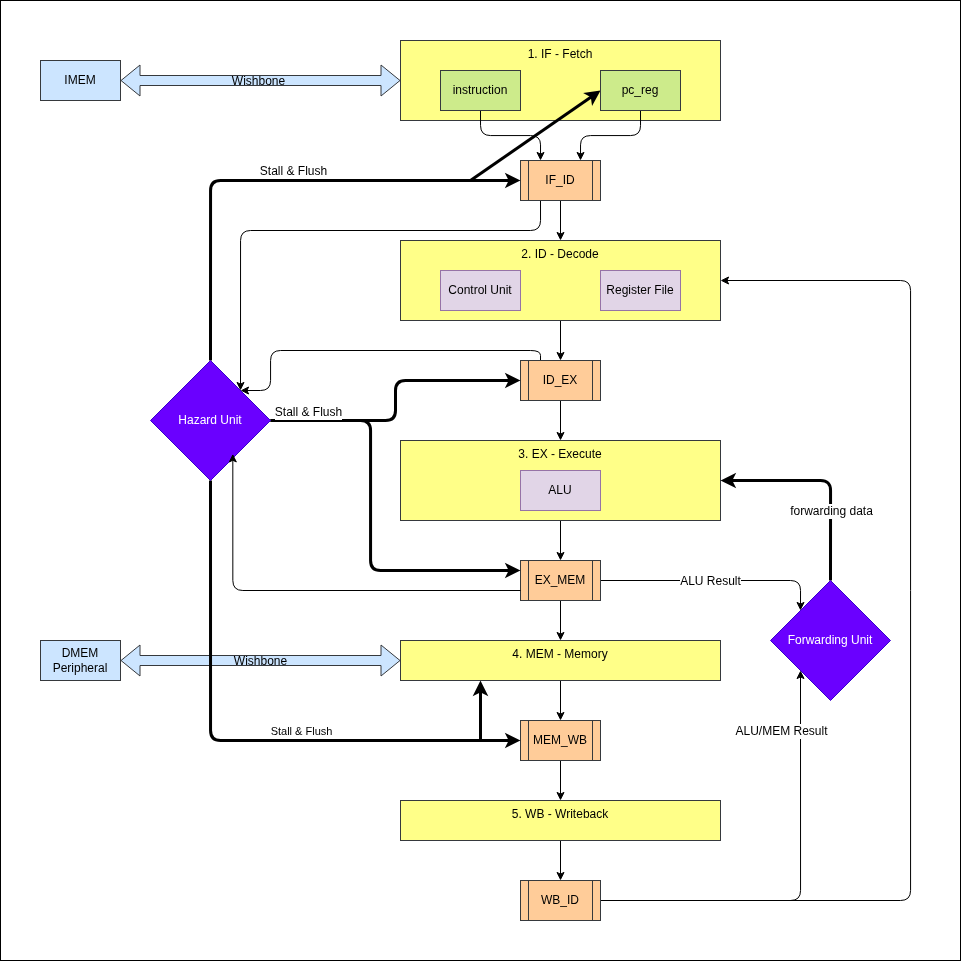

The diagram above was exported from draw.io. Its source (the exported page's mxGraphModel, read from the mxfile embedded in the PNG):
<mxGraphModel dx="2245" dy="1060" grid="1" gridSize="10" guides="1" tooltips="1" connect="1" arrows="1" fold="1" page="1" pageScale="1" pageWidth="850" pageHeight="1100" math="0" shadow="0">
  <root>
    <mxCell id="0" />
    <mxCell id="1" parent="0" />
    <mxCell id="1_DenqgfBlqku6l5MxkB-54" value="" style="rounded=0;whiteSpace=wrap;html=1;" vertex="1" parent="1">
      <mxGeometry x="-120" width="960" height="960" as="geometry" />
    </mxCell>
    <mxCell id="1_DenqgfBlqku6l5MxkB-17" style="edgeStyle=none;html=1;exitX=0;exitY=0.5;exitDx=0;exitDy=0;entryX=0;entryY=0.5;entryDx=0;entryDy=0;" edge="1" parent="1" source="1_DenqgfBlqku6l5MxkB-1" target="1_DenqgfBlqku6l5MxkB-11">
      <mxGeometry relative="1" as="geometry" />
    </mxCell>
    <mxCell id="1_DenqgfBlqku6l5MxkB-1" value="1. IF - Fetch" style="rounded=0;whiteSpace=wrap;html=1;fillColor=#ffff88;strokeColor=#36393d;verticalAlign=top;" vertex="1" parent="1">
      <mxGeometry x="280" y="40" width="320" height="80" as="geometry" />
    </mxCell>
    <mxCell id="1_DenqgfBlqku6l5MxkB-50" style="edgeStyle=none;html=1;entryX=0;entryY=0.5;entryDx=0;entryDy=0;strokeWidth=3;" edge="1" parent="1" target="1_DenqgfBlqku6l5MxkB-10">
      <mxGeometry relative="1" as="geometry">
        <mxPoint x="310" y="150" as="targetPoint" />
        <mxPoint x="350" y="180" as="sourcePoint" />
      </mxGeometry>
    </mxCell>
    <mxCell id="1_DenqgfBlqku6l5MxkB-24" style="edgeStyle=none;html=1;exitX=0.5;exitY=1;exitDx=0;exitDy=0;entryX=0.5;entryY=0;entryDx=0;entryDy=0;" edge="1" parent="1" source="1_DenqgfBlqku6l5MxkB-2" target="1_DenqgfBlqku6l5MxkB-7">
      <mxGeometry relative="1" as="geometry" />
    </mxCell>
    <mxCell id="1_DenqgfBlqku6l5MxkB-2" value="2. ID - Decode" style="rounded=0;whiteSpace=wrap;html=1;fillColor=#ffff88;strokeColor=#36393d;verticalAlign=top;" vertex="1" parent="1">
      <mxGeometry x="280" y="240" width="320" height="80" as="geometry" />
    </mxCell>
    <mxCell id="1_DenqgfBlqku6l5MxkB-26" style="edgeStyle=none;html=1;exitX=0.5;exitY=1;exitDx=0;exitDy=0;entryX=0.5;entryY=0;entryDx=0;entryDy=0;" edge="1" parent="1" source="1_DenqgfBlqku6l5MxkB-3" target="1_DenqgfBlqku6l5MxkB-8">
      <mxGeometry relative="1" as="geometry" />
    </mxCell>
    <mxCell id="1_DenqgfBlqku6l5MxkB-3" value="3. EX - Execute" style="rounded=0;whiteSpace=wrap;html=1;fillColor=#ffff88;strokeColor=#36393d;verticalAlign=top;" vertex="1" parent="1">
      <mxGeometry x="280" y="440" width="320" height="80" as="geometry" />
    </mxCell>
    <mxCell id="1_DenqgfBlqku6l5MxkB-31" style="edgeStyle=none;html=1;exitX=0.5;exitY=1;exitDx=0;exitDy=0;entryX=0.5;entryY=0;entryDx=0;entryDy=0;" edge="1" parent="1" source="1_DenqgfBlqku6l5MxkB-4" target="1_DenqgfBlqku6l5MxkB-9">
      <mxGeometry relative="1" as="geometry" />
    </mxCell>
    <mxCell id="1_DenqgfBlqku6l5MxkB-49" style="edgeStyle=none;html=1;entryX=0.25;entryY=1;entryDx=0;entryDy=0;strokeWidth=3;" edge="1" parent="1" target="1_DenqgfBlqku6l5MxkB-4">
      <mxGeometry relative="1" as="geometry">
        <mxPoint x="280" y="740" as="targetPoint" />
        <mxPoint x="360" y="740" as="sourcePoint" />
      </mxGeometry>
    </mxCell>
    <mxCell id="1_DenqgfBlqku6l5MxkB-4" value="4. MEM - Memory" style="rounded=0;whiteSpace=wrap;html=1;fillColor=#ffff88;strokeColor=#36393d;verticalAlign=top;" vertex="1" parent="1">
      <mxGeometry x="280" y="640" width="320" height="40" as="geometry" />
    </mxCell>
    <mxCell id="1_DenqgfBlqku6l5MxkB-38" style="edgeStyle=none;html=1;exitX=0.5;exitY=1;exitDx=0;exitDy=0;entryX=0.5;entryY=0;entryDx=0;entryDy=0;" edge="1" parent="1" source="1_DenqgfBlqku6l5MxkB-5" target="1_DenqgfBlqku6l5MxkB-37">
      <mxGeometry relative="1" as="geometry" />
    </mxCell>
    <mxCell id="1_DenqgfBlqku6l5MxkB-5" value="5. WB - Writeback" style="rounded=0;whiteSpace=wrap;html=1;fillColor=#ffff88;strokeColor=#36393d;verticalAlign=top;" vertex="1" parent="1">
      <mxGeometry x="280" y="800" width="320" height="40" as="geometry" />
    </mxCell>
    <mxCell id="1_DenqgfBlqku6l5MxkB-22" style="edgeStyle=none;html=1;exitX=0.5;exitY=1;exitDx=0;exitDy=0;entryX=0.5;entryY=0;entryDx=0;entryDy=0;" edge="1" parent="1" source="1_DenqgfBlqku6l5MxkB-6" target="1_DenqgfBlqku6l5MxkB-2">
      <mxGeometry relative="1" as="geometry" />
    </mxCell>
    <mxCell id="1_DenqgfBlqku6l5MxkB-55" style="edgeStyle=orthogonalEdgeStyle;html=1;exitX=0.25;exitY=1;exitDx=0;exitDy=0;entryX=1;entryY=0;entryDx=0;entryDy=0;" edge="1" parent="1" source="1_DenqgfBlqku6l5MxkB-6" target="1_DenqgfBlqku6l5MxkB-33">
      <mxGeometry relative="1" as="geometry">
        <Array as="points">
          <mxPoint x="420" y="230" />
          <mxPoint x="120" y="230" />
        </Array>
      </mxGeometry>
    </mxCell>
    <mxCell id="1_DenqgfBlqku6l5MxkB-6" value="IF_ID" style="shape=process;whiteSpace=wrap;html=1;backgroundOutline=1;fillColor=#ffcc99;strokeColor=#36393d;" vertex="1" parent="1">
      <mxGeometry x="400" y="160" width="80" height="40" as="geometry" />
    </mxCell>
    <mxCell id="1_DenqgfBlqku6l5MxkB-25" style="edgeStyle=none;html=1;exitX=0.5;exitY=1;exitDx=0;exitDy=0;entryX=0.5;entryY=0;entryDx=0;entryDy=0;" edge="1" parent="1" source="1_DenqgfBlqku6l5MxkB-7" target="1_DenqgfBlqku6l5MxkB-3">
      <mxGeometry relative="1" as="geometry" />
    </mxCell>
    <mxCell id="1_DenqgfBlqku6l5MxkB-56" style="edgeStyle=orthogonalEdgeStyle;html=1;exitX=0.25;exitY=0;exitDx=0;exitDy=0;entryX=1;entryY=0;entryDx=0;entryDy=0;" edge="1" parent="1" source="1_DenqgfBlqku6l5MxkB-7" target="1_DenqgfBlqku6l5MxkB-33">
      <mxGeometry relative="1" as="geometry">
        <Array as="points">
          <mxPoint x="420" y="350" />
          <mxPoint x="150" y="350" />
          <mxPoint x="150" y="390" />
        </Array>
      </mxGeometry>
    </mxCell>
    <mxCell id="1_DenqgfBlqku6l5MxkB-7" value="ID_EX" style="shape=process;whiteSpace=wrap;html=1;backgroundOutline=1;fillColor=#ffcc99;strokeColor=#36393d;" vertex="1" parent="1">
      <mxGeometry x="400" y="360" width="80" height="40" as="geometry" />
    </mxCell>
    <mxCell id="1_DenqgfBlqku6l5MxkB-27" style="edgeStyle=none;html=1;exitX=0.5;exitY=1;exitDx=0;exitDy=0;entryX=0.5;entryY=0;entryDx=0;entryDy=0;" edge="1" parent="1" source="1_DenqgfBlqku6l5MxkB-8" target="1_DenqgfBlqku6l5MxkB-4">
      <mxGeometry relative="1" as="geometry" />
    </mxCell>
    <mxCell id="1_DenqgfBlqku6l5MxkB-35" style="edgeStyle=orthogonalEdgeStyle;html=1;exitX=1;exitY=0.5;exitDx=0;exitDy=0;entryX=0;entryY=0;entryDx=0;entryDy=0;" edge="1" parent="1" source="1_DenqgfBlqku6l5MxkB-8" target="1_DenqgfBlqku6l5MxkB-34">
      <mxGeometry relative="1" as="geometry">
        <Array as="points">
          <mxPoint x="680" y="580" />
        </Array>
      </mxGeometry>
    </mxCell>
    <mxCell id="1_DenqgfBlqku6l5MxkB-36" value="ALU Result" style="edgeLabel;html=1;align=center;verticalAlign=middle;resizable=0;points=[];fontSize=12;" vertex="1" connectable="0" parent="1_DenqgfBlqku6l5MxkB-35">
      <mxGeometry x="-0.0333" y="-1" relative="1" as="geometry">
        <mxPoint x="-1" y="-1" as="offset" />
      </mxGeometry>
    </mxCell>
    <mxCell id="1_DenqgfBlqku6l5MxkB-8" value="EX_MEM" style="shape=process;whiteSpace=wrap;html=1;backgroundOutline=1;fillColor=#ffcc99;strokeColor=#36393d;" vertex="1" parent="1">
      <mxGeometry x="400" y="560" width="80" height="40" as="geometry" />
    </mxCell>
    <mxCell id="1_DenqgfBlqku6l5MxkB-32" style="edgeStyle=none;html=1;exitX=0.5;exitY=1;exitDx=0;exitDy=0;entryX=0.5;entryY=0;entryDx=0;entryDy=0;" edge="1" parent="1" source="1_DenqgfBlqku6l5MxkB-9" target="1_DenqgfBlqku6l5MxkB-5">
      <mxGeometry relative="1" as="geometry" />
    </mxCell>
    <mxCell id="1_DenqgfBlqku6l5MxkB-42" style="edgeStyle=orthogonalEdgeStyle;html=1;exitX=1;exitY=0.5;exitDx=0;exitDy=0;entryX=0;entryY=1;entryDx=0;entryDy=0;" edge="1" parent="1" source="1_DenqgfBlqku6l5MxkB-37" target="1_DenqgfBlqku6l5MxkB-34">
      <mxGeometry relative="1" as="geometry" />
    </mxCell>
    <mxCell id="1_DenqgfBlqku6l5MxkB-43" value="ALU/MEM Result" style="edgeLabel;html=1;align=center;verticalAlign=middle;resizable=0;points=[];fontSize=12;" vertex="1" connectable="0" parent="1_DenqgfBlqku6l5MxkB-42">
      <mxGeometry x="-0.2027" relative="1" as="geometry">
        <mxPoint x="8" y="-170" as="offset" />
      </mxGeometry>
    </mxCell>
    <mxCell id="1_DenqgfBlqku6l5MxkB-9" value="MEM_WB" style="shape=process;whiteSpace=wrap;html=1;backgroundOutline=1;fillColor=#ffcc99;strokeColor=#36393d;" vertex="1" parent="1">
      <mxGeometry x="400" y="720" width="80" height="40" as="geometry" />
    </mxCell>
    <mxCell id="1_DenqgfBlqku6l5MxkB-19" style="edgeStyle=orthogonalEdgeStyle;html=1;exitX=0.5;exitY=1;exitDx=0;exitDy=0;entryX=0.75;entryY=0;entryDx=0;entryDy=0;" edge="1" parent="1" source="1_DenqgfBlqku6l5MxkB-10" target="1_DenqgfBlqku6l5MxkB-6">
      <mxGeometry relative="1" as="geometry" />
    </mxCell>
    <mxCell id="1_DenqgfBlqku6l5MxkB-10" value="pc_reg" style="rounded=0;whiteSpace=wrap;html=1;fillColor=#cdeb8b;strokeColor=#36393d;" vertex="1" parent="1">
      <mxGeometry x="480" y="70" width="80" height="40" as="geometry" />
    </mxCell>
    <mxCell id="1_DenqgfBlqku6l5MxkB-18" style="edgeStyle=orthogonalEdgeStyle;html=1;exitX=0.5;exitY=1;exitDx=0;exitDy=0;entryX=0.25;entryY=0;entryDx=0;entryDy=0;" edge="1" parent="1" source="1_DenqgfBlqku6l5MxkB-11" target="1_DenqgfBlqku6l5MxkB-6">
      <mxGeometry relative="1" as="geometry" />
    </mxCell>
    <mxCell id="1_DenqgfBlqku6l5MxkB-11" value="instruction" style="rounded=0;whiteSpace=wrap;html=1;fillColor=#cdeb8b;strokeColor=#36393d;" vertex="1" parent="1">
      <mxGeometry x="320" y="70" width="80" height="40" as="geometry" />
    </mxCell>
    <mxCell id="1_DenqgfBlqku6l5MxkB-12" value="" style="shape=flexArrow;endArrow=classic;startArrow=classic;html=1;exitX=0;exitY=0.5;exitDx=0;exitDy=0;fillColor=#cce5ff;strokeColor=#36393d;" edge="1" parent="1" source="1_DenqgfBlqku6l5MxkB-1" target="1_DenqgfBlqku6l5MxkB-13">
      <mxGeometry width="100" height="100" relative="1" as="geometry">
        <mxPoint x="160" y="310" as="sourcePoint" />
        <mxPoint x="260" y="210" as="targetPoint" />
      </mxGeometry>
    </mxCell>
    <mxCell id="1_DenqgfBlqku6l5MxkB-14" value="Wishbone" style="edgeLabel;html=1;align=center;verticalAlign=middle;resizable=0;points=[];labelBackgroundColor=none;fontSize=12;" vertex="1" connectable="0" parent="1_DenqgfBlqku6l5MxkB-12">
      <mxGeometry x="0.0167" y="1" relative="1" as="geometry">
        <mxPoint y="-1" as="offset" />
      </mxGeometry>
    </mxCell>
    <mxCell id="1_DenqgfBlqku6l5MxkB-13" value="IMEM" style="rounded=0;whiteSpace=wrap;html=1;fillColor=#cce5ff;strokeColor=#36393d;" vertex="1" parent="1">
      <mxGeometry x="-80" y="60" width="80" height="40" as="geometry" />
    </mxCell>
    <mxCell id="1_DenqgfBlqku6l5MxkB-20" value="Control Unit" style="rounded=0;whiteSpace=wrap;html=1;fillColor=#e1d5e7;strokeColor=#9673a6;" vertex="1" parent="1">
      <mxGeometry x="320" y="270" width="80" height="40" as="geometry" />
    </mxCell>
    <mxCell id="1_DenqgfBlqku6l5MxkB-21" value="Register File" style="rounded=0;whiteSpace=wrap;html=1;fillColor=#e1d5e7;strokeColor=#9673a6;" vertex="1" parent="1">
      <mxGeometry x="480" y="270" width="80" height="40" as="geometry" />
    </mxCell>
    <mxCell id="1_DenqgfBlqku6l5MxkB-23" value="ALU" style="rounded=0;whiteSpace=wrap;html=1;fillColor=#e1d5e7;strokeColor=#9673a6;" vertex="1" parent="1">
      <mxGeometry x="400" y="470" width="80" height="40" as="geometry" />
    </mxCell>
    <mxCell id="1_DenqgfBlqku6l5MxkB-28" value="DMEM&lt;div&gt;Peripheral&lt;/div&gt;" style="rounded=0;whiteSpace=wrap;html=1;fillColor=#cce5ff;strokeColor=#36393d;" vertex="1" parent="1">
      <mxGeometry x="-80" y="640" width="80" height="40" as="geometry" />
    </mxCell>
    <mxCell id="1_DenqgfBlqku6l5MxkB-29" value="" style="shape=flexArrow;endArrow=classic;startArrow=classic;html=1;fillColor=#cce5ff;strokeColor=#36393d;entryX=0;entryY=0.5;entryDx=0;entryDy=0;exitX=1;exitY=0.5;exitDx=0;exitDy=0;" edge="1" parent="1" source="1_DenqgfBlqku6l5MxkB-28" target="1_DenqgfBlqku6l5MxkB-4">
      <mxGeometry width="100" height="100" relative="1" as="geometry">
        <mxPoint x="160" y="660" as="sourcePoint" />
        <mxPoint x="610" y="680" as="targetPoint" />
      </mxGeometry>
    </mxCell>
    <mxCell id="1_DenqgfBlqku6l5MxkB-30" value="Wishbone" style="edgeLabel;html=1;align=center;verticalAlign=middle;resizable=0;points=[];labelBackgroundColor=none;fontSize=12;" vertex="1" connectable="0" parent="1_DenqgfBlqku6l5MxkB-29">
      <mxGeometry x="0.0167" y="1" relative="1" as="geometry">
        <mxPoint x="-3" y="1" as="offset" />
      </mxGeometry>
    </mxCell>
    <mxCell id="1_DenqgfBlqku6l5MxkB-44" style="edgeStyle=orthogonalEdgeStyle;html=1;exitX=0.5;exitY=0;exitDx=0;exitDy=0;entryX=0;entryY=0.5;entryDx=0;entryDy=0;strokeWidth=3;" edge="1" parent="1" source="1_DenqgfBlqku6l5MxkB-33" target="1_DenqgfBlqku6l5MxkB-6">
      <mxGeometry relative="1" as="geometry">
        <Array as="points">
          <mxPoint x="90" y="180" />
        </Array>
      </mxGeometry>
    </mxCell>
    <mxCell id="1_DenqgfBlqku6l5MxkB-51" value="Stall &amp;amp; Flush" style="edgeLabel;html=1;align=center;verticalAlign=middle;resizable=0;points=[];fontSize=12;" vertex="1" connectable="0" parent="1_DenqgfBlqku6l5MxkB-44">
      <mxGeometry x="0.0706" y="-3" relative="1" as="geometry">
        <mxPoint y="-13" as="offset" />
      </mxGeometry>
    </mxCell>
    <mxCell id="1_DenqgfBlqku6l5MxkB-45" style="edgeStyle=orthogonalEdgeStyle;html=1;entryX=0;entryY=0.5;entryDx=0;entryDy=0;strokeWidth=3;" edge="1" parent="1" source="1_DenqgfBlqku6l5MxkB-33" target="1_DenqgfBlqku6l5MxkB-7">
      <mxGeometry relative="1" as="geometry" />
    </mxCell>
    <mxCell id="1_DenqgfBlqku6l5MxkB-46" style="edgeStyle=orthogonalEdgeStyle;html=1;exitX=1;exitY=0.5;exitDx=0;exitDy=0;entryX=0;entryY=0.25;entryDx=0;entryDy=0;strokeWidth=3;" edge="1" parent="1" source="1_DenqgfBlqku6l5MxkB-33" target="1_DenqgfBlqku6l5MxkB-8">
      <mxGeometry relative="1" as="geometry">
        <Array as="points">
          <mxPoint x="250" y="420" />
          <mxPoint x="250" y="570" />
        </Array>
      </mxGeometry>
    </mxCell>
    <mxCell id="1_DenqgfBlqku6l5MxkB-47" style="edgeStyle=orthogonalEdgeStyle;html=1;exitX=0.5;exitY=1;exitDx=0;exitDy=0;entryX=0;entryY=0.5;entryDx=0;entryDy=0;strokeWidth=3;" edge="1" parent="1" source="1_DenqgfBlqku6l5MxkB-33" target="1_DenqgfBlqku6l5MxkB-9">
      <mxGeometry relative="1" as="geometry" />
    </mxCell>
    <mxCell id="1_DenqgfBlqku6l5MxkB-33" value="Hazard Unit" style="rhombus;whiteSpace=wrap;html=1;fillColor=#6a00ff;fontColor=#ffffff;strokeColor=#3700CC;" vertex="1" parent="1">
      <mxGeometry x="30" y="360" width="120" height="120" as="geometry" />
    </mxCell>
    <mxCell id="1_DenqgfBlqku6l5MxkB-40" style="edgeStyle=orthogonalEdgeStyle;html=1;exitX=0.5;exitY=0;exitDx=0;exitDy=0;entryX=1;entryY=0.5;entryDx=0;entryDy=0;strokeWidth=3;" edge="1" parent="1" source="1_DenqgfBlqku6l5MxkB-34" target="1_DenqgfBlqku6l5MxkB-3">
      <mxGeometry relative="1" as="geometry" />
    </mxCell>
    <mxCell id="1_DenqgfBlqku6l5MxkB-41" value="forwarding data" style="edgeLabel;html=1;align=center;verticalAlign=middle;resizable=0;points=[];fontSize=12;" vertex="1" connectable="0" parent="1_DenqgfBlqku6l5MxkB-40">
      <mxGeometry x="0.276" y="1" relative="1" as="geometry">
        <mxPoint x="35" y="29" as="offset" />
      </mxGeometry>
    </mxCell>
    <mxCell id="1_DenqgfBlqku6l5MxkB-34" value="Forwarding Unit" style="rhombus;whiteSpace=wrap;html=1;fillColor=#6a00ff;fontColor=#ffffff;strokeColor=#3700CC;" vertex="1" parent="1">
      <mxGeometry x="650" y="580" width="120" height="120" as="geometry" />
    </mxCell>
    <mxCell id="1_DenqgfBlqku6l5MxkB-39" style="edgeStyle=orthogonalEdgeStyle;html=1;exitX=1;exitY=0.5;exitDx=0;exitDy=0;entryX=1;entryY=0.5;entryDx=0;entryDy=0;" edge="1" parent="1" source="1_DenqgfBlqku6l5MxkB-37" target="1_DenqgfBlqku6l5MxkB-2">
      <mxGeometry relative="1" as="geometry">
        <Array as="points">
          <mxPoint x="790" y="900" />
          <mxPoint x="790" y="280" />
        </Array>
      </mxGeometry>
    </mxCell>
    <mxCell id="1_DenqgfBlqku6l5MxkB-37" value="WB_ID" style="shape=process;whiteSpace=wrap;html=1;backgroundOutline=1;fillColor=#ffcc99;strokeColor=#36393d;" vertex="1" parent="1">
      <mxGeometry x="400" y="880" width="80" height="40" as="geometry" />
    </mxCell>
    <mxCell id="1_DenqgfBlqku6l5MxkB-52" value="Stall &amp;amp; Flush" style="edgeLabel;html=1;align=center;verticalAlign=middle;resizable=0;points=[];fontSize=12;" vertex="1" connectable="0" parent="1">
      <mxGeometry x="190.0033209876547" y="420" as="geometry">
        <mxPoint x="-3" y="-9" as="offset" />
      </mxGeometry>
    </mxCell>
    <mxCell id="1_DenqgfBlqku6l5MxkB-53" value="Stall &amp;amp; Flush" style="edgeLabel;html=1;align=center;verticalAlign=middle;resizable=0;points=[];" vertex="1" connectable="0" parent="1">
      <mxGeometry x="180.0033209876547" y="730" as="geometry" />
    </mxCell>
    <mxCell id="1_DenqgfBlqku6l5MxkB-57" style="edgeStyle=orthogonalEdgeStyle;html=1;exitX=0;exitY=0.75;exitDx=0;exitDy=0;entryX=0.686;entryY=0.778;entryDx=0;entryDy=0;entryPerimeter=0;" edge="1" parent="1" source="1_DenqgfBlqku6l5MxkB-8" target="1_DenqgfBlqku6l5MxkB-33">
      <mxGeometry relative="1" as="geometry" />
    </mxCell>
  </root>
</mxGraphModel>